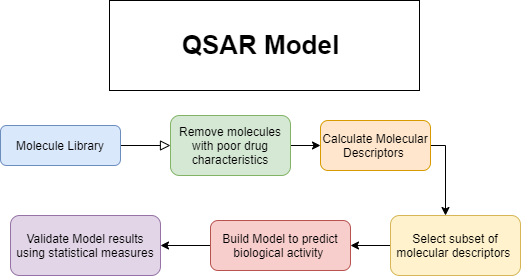

The diagram above was exported from draw.io. Its source (the exported page's mxGraphModel, read from the mxfile embedded in the PNG):
<mxGraphModel dx="942" dy="675" grid="1" gridSize="10" guides="1" tooltips="1" connect="1" arrows="1" fold="1" page="1" pageScale="1" pageWidth="827" pageHeight="1169" math="0" shadow="0">
  <root>
    <mxCell id="WIyWlLk6GJQsqaUBKTNV-0" />
    <mxCell id="WIyWlLk6GJQsqaUBKTNV-1" parent="WIyWlLk6GJQsqaUBKTNV-0" />
    <mxCell id="WIyWlLk6GJQsqaUBKTNV-2" value="" style="rounded=0;html=1;jettySize=auto;orthogonalLoop=1;fontSize=11;endArrow=block;endFill=0;endSize=8;strokeWidth=1;shadow=0;labelBackgroundColor=none;edgeStyle=orthogonalEdgeStyle;" parent="WIyWlLk6GJQsqaUBKTNV-1" source="WIyWlLk6GJQsqaUBKTNV-3" target="p0Xo9SS7VxJMS2wlxE9p-1" edge="1">
      <mxGeometry relative="1" as="geometry">
        <mxPoint x="380" y="100" as="targetPoint" />
      </mxGeometry>
    </mxCell>
    <mxCell id="WIyWlLk6GJQsqaUBKTNV-3" value="Molecule Library" style="rounded=1;whiteSpace=wrap;html=1;fontSize=12;glass=0;strokeWidth=1;shadow=0;fillColor=#dae8fc;strokeColor=#6c8ebf;" parent="WIyWlLk6GJQsqaUBKTNV-1" vertex="1">
      <mxGeometry x="150" y="135" width="120" height="40" as="geometry" />
    </mxCell>
    <mxCell id="p0Xo9SS7VxJMS2wlxE9p-2" style="edgeStyle=orthogonalEdgeStyle;rounded=0;orthogonalLoop=1;jettySize=auto;html=1;exitX=1;exitY=0.5;exitDx=0;exitDy=0;" edge="1" parent="WIyWlLk6GJQsqaUBKTNV-1" source="p0Xo9SS7VxJMS2wlxE9p-1" target="p0Xo9SS7VxJMS2wlxE9p-3">
      <mxGeometry relative="1" as="geometry">
        <mxPoint x="490" y="100" as="targetPoint" />
      </mxGeometry>
    </mxCell>
    <mxCell id="p0Xo9SS7VxJMS2wlxE9p-1" value="Remove molecules with poor drug characteristics" style="rounded=1;whiteSpace=wrap;html=1;fillColor=#d5e8d4;strokeColor=#82b366;" vertex="1" parent="WIyWlLk6GJQsqaUBKTNV-1">
      <mxGeometry x="320" y="125" width="120" height="60" as="geometry" />
    </mxCell>
    <mxCell id="p0Xo9SS7VxJMS2wlxE9p-7" style="edgeStyle=orthogonalEdgeStyle;rounded=0;orthogonalLoop=1;jettySize=auto;html=1;exitX=1;exitY=0.5;exitDx=0;exitDy=0;" edge="1" parent="WIyWlLk6GJQsqaUBKTNV-1" source="p0Xo9SS7VxJMS2wlxE9p-3" target="p0Xo9SS7VxJMS2wlxE9p-8">
      <mxGeometry relative="1" as="geometry">
        <mxPoint x="610" y="150" as="targetPoint" />
        <Array as="points">
          <mxPoint x="595" y="155" />
        </Array>
      </mxGeometry>
    </mxCell>
    <mxCell id="p0Xo9SS7VxJMS2wlxE9p-3" value="Calculate Molecular Descriptors&amp;nbsp;" style="rounded=1;whiteSpace=wrap;html=1;fillColor=#ffe6cc;strokeColor=#d79b00;" vertex="1" parent="WIyWlLk6GJQsqaUBKTNV-1">
      <mxGeometry x="470" y="130" width="110" height="50" as="geometry" />
    </mxCell>
    <mxCell id="p0Xo9SS7VxJMS2wlxE9p-9" style="edgeStyle=orthogonalEdgeStyle;rounded=0;orthogonalLoop=1;jettySize=auto;html=1;exitX=0;exitY=0.5;exitDx=0;exitDy=0;" edge="1" parent="WIyWlLk6GJQsqaUBKTNV-1" source="p0Xo9SS7VxJMS2wlxE9p-8" target="p0Xo9SS7VxJMS2wlxE9p-10">
      <mxGeometry relative="1" as="geometry">
        <mxPoint x="520" y="180" as="targetPoint" />
      </mxGeometry>
    </mxCell>
    <mxCell id="p0Xo9SS7VxJMS2wlxE9p-8" value="Select subset of molecular descriptors&amp;nbsp;" style="rounded=1;whiteSpace=wrap;html=1;fillColor=#fff2cc;strokeColor=#d6b656;" vertex="1" parent="WIyWlLk6GJQsqaUBKTNV-1">
      <mxGeometry x="540" y="225" width="130" height="60" as="geometry" />
    </mxCell>
    <mxCell id="p0Xo9SS7VxJMS2wlxE9p-12" style="edgeStyle=orthogonalEdgeStyle;rounded=0;orthogonalLoop=1;jettySize=auto;html=1;exitX=0;exitY=0.5;exitDx=0;exitDy=0;" edge="1" parent="WIyWlLk6GJQsqaUBKTNV-1" source="p0Xo9SS7VxJMS2wlxE9p-10" target="p0Xo9SS7VxJMS2wlxE9p-13">
      <mxGeometry relative="1" as="geometry">
        <mxPoint x="330" y="190" as="targetPoint" />
      </mxGeometry>
    </mxCell>
    <mxCell id="p0Xo9SS7VxJMS2wlxE9p-10" value="Build Model to predict biological activity&amp;nbsp;" style="rounded=1;whiteSpace=wrap;html=1;fillColor=#f8cecc;strokeColor=#b85450;" vertex="1" parent="WIyWlLk6GJQsqaUBKTNV-1">
      <mxGeometry x="360" y="230" width="140" height="50" as="geometry" />
    </mxCell>
    <mxCell id="p0Xo9SS7VxJMS2wlxE9p-13" value="Validate Model results using statistical measures" style="rounded=1;whiteSpace=wrap;html=1;fillColor=#e1d5e7;strokeColor=#9673a6;" vertex="1" parent="WIyWlLk6GJQsqaUBKTNV-1">
      <mxGeometry x="160" y="225" width="150" height="60" as="geometry" />
    </mxCell>
    <mxCell id="p0Xo9SS7VxJMS2wlxE9p-15" value="QSAR Model&amp;nbsp;" style="rounded=0;whiteSpace=wrap;html=1;fontSize=26;fontStyle=1;labelBorderColor=none;" vertex="1" parent="WIyWlLk6GJQsqaUBKTNV-1">
      <mxGeometry x="259" y="10" width="310" height="90" as="geometry" />
    </mxCell>
  </root>
</mxGraphModel>